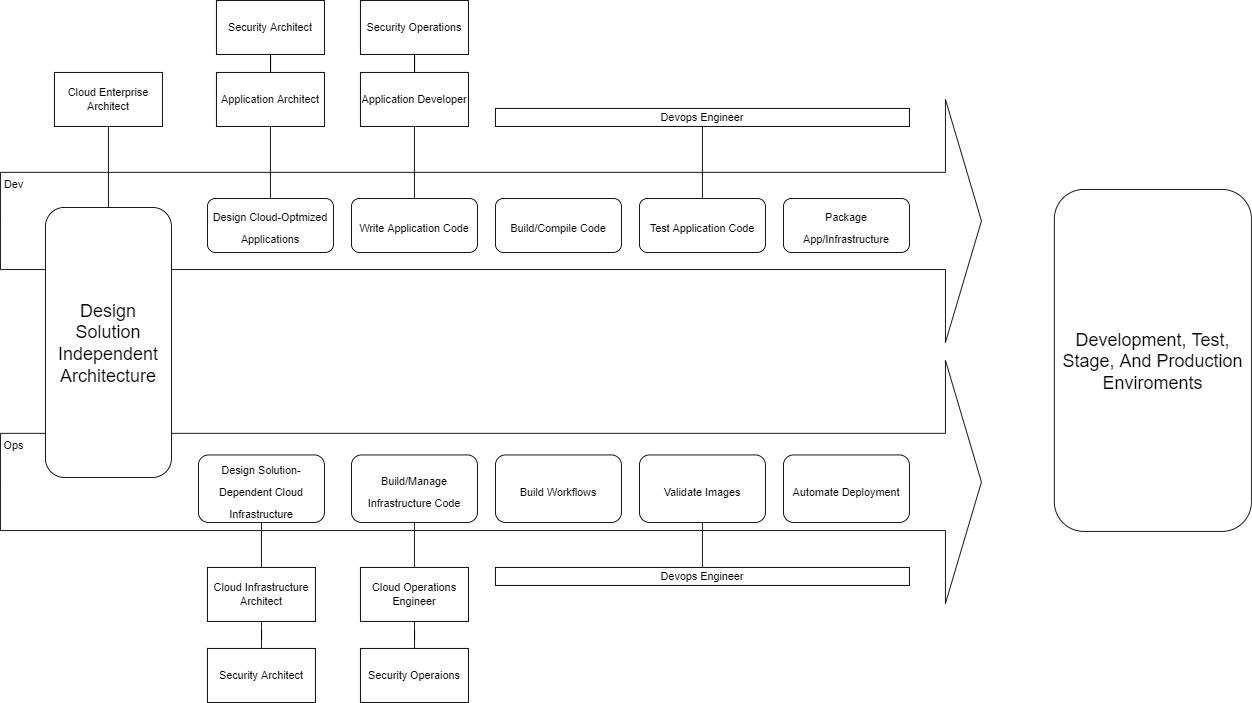

The diagram above was exported from draw.io. Its source (the exported page's mxGraphModel, read from the mxfile embedded in the PNG):
<mxGraphModel dx="1887" dy="2291" grid="1" gridSize="10" guides="1" tooltips="1" connect="1" arrows="1" fold="1" page="1" pageScale="1" pageWidth="827" pageHeight="1169" math="0" shadow="0">
  <root>
    <mxCell id="0" />
    <mxCell id="1" parent="0" />
    <mxCell id="L5_yVCDYhSlhEDdp9dIo-1" value="" style="html=1;shadow=0;dashed=0;align=center;verticalAlign=middle;shape=mxgraph.arrows2.arrow;dy=0.6;dx=40;notch=0;" vertex="1" parent="1">
      <mxGeometry x="10" y="90" width="1090" height="270" as="geometry" />
    </mxCell>
    <mxCell id="L5_yVCDYhSlhEDdp9dIo-19" style="edgeStyle=orthogonalEdgeStyle;rounded=0;orthogonalLoop=1;jettySize=auto;html=1;entryX=0.5;entryY=0;entryDx=0;entryDy=0;fontSize=12;endArrow=none;endFill=0;" edge="1" parent="1" source="L5_yVCDYhSlhEDdp9dIo-4" target="L5_yVCDYhSlhEDdp9dIo-9">
      <mxGeometry relative="1" as="geometry" />
    </mxCell>
    <mxCell id="L5_yVCDYhSlhEDdp9dIo-24" value="" style="edgeStyle=orthogonalEdgeStyle;rounded=0;orthogonalLoop=1;jettySize=auto;html=1;fontSize=12;endArrow=none;endFill=0;" edge="1" parent="1" source="L5_yVCDYhSlhEDdp9dIo-4" target="L5_yVCDYhSlhEDdp9dIo-23">
      <mxGeometry relative="1" as="geometry" />
    </mxCell>
    <mxCell id="L5_yVCDYhSlhEDdp9dIo-4" value="Application Architect" style="rounded=0;whiteSpace=wrap;html=1;" vertex="1" parent="1">
      <mxGeometry x="250" y="60" width="120" height="60" as="geometry" />
    </mxCell>
    <mxCell id="L5_yVCDYhSlhEDdp9dIo-5" value="" style="html=1;shadow=0;dashed=0;align=center;verticalAlign=middle;shape=mxgraph.arrows2.arrow;dy=0.6;dx=40;notch=0;" vertex="1" parent="1">
      <mxGeometry x="10" y="380" width="1090" height="270" as="geometry" />
    </mxCell>
    <mxCell id="L5_yVCDYhSlhEDdp9dIo-6" value="&lt;font style=&quot;font-size: 20px;&quot;&gt;Design Solution Independent Architecture&lt;/font&gt;" style="rounded=1;whiteSpace=wrap;html=1;" vertex="1" parent="1">
      <mxGeometry x="60" y="210" width="140" height="300" as="geometry" />
    </mxCell>
    <mxCell id="L5_yVCDYhSlhEDdp9dIo-7" value="Dev" style="text;html=1;strokeColor=none;fillColor=none;align=center;verticalAlign=middle;whiteSpace=wrap;rounded=0;" vertex="1" parent="1">
      <mxGeometry x="10" y="170" width="30" height="30" as="geometry" />
    </mxCell>
    <mxCell id="L5_yVCDYhSlhEDdp9dIo-8" value="Ops" style="text;html=1;strokeColor=none;fillColor=none;align=center;verticalAlign=middle;whiteSpace=wrap;rounded=0;" vertex="1" parent="1">
      <mxGeometry x="10" y="460" width="30" height="30" as="geometry" />
    </mxCell>
    <mxCell id="L5_yVCDYhSlhEDdp9dIo-9" value="&lt;font style=&quot;font-size: 12px;&quot;&gt;Design Cloud-Optmized Applications&lt;/font&gt;" style="rounded=1;whiteSpace=wrap;html=1;fontSize=20;" vertex="1" parent="1">
      <mxGeometry x="240" y="200" width="140" height="60" as="geometry" />
    </mxCell>
    <mxCell id="L5_yVCDYhSlhEDdp9dIo-10" value="&lt;font style=&quot;font-size: 12px;&quot;&gt;Write Application Code&lt;/font&gt;" style="rounded=1;whiteSpace=wrap;html=1;fontSize=20;" vertex="1" parent="1">
      <mxGeometry x="400" y="200" width="140" height="60" as="geometry" />
    </mxCell>
    <mxCell id="L5_yVCDYhSlhEDdp9dIo-11" value="&lt;font style=&quot;font-size: 12px;&quot;&gt;Build/Compile Code&lt;/font&gt;" style="rounded=1;whiteSpace=wrap;html=1;fontSize=20;" vertex="1" parent="1">
      <mxGeometry x="560" y="200" width="140" height="60" as="geometry" />
    </mxCell>
    <mxCell id="L5_yVCDYhSlhEDdp9dIo-42" style="edgeStyle=orthogonalEdgeStyle;rounded=0;orthogonalLoop=1;jettySize=auto;html=1;exitX=0.5;exitY=0;exitDx=0;exitDy=0;fontSize=12;endArrow=none;endFill=0;" edge="1" parent="1" source="L5_yVCDYhSlhEDdp9dIo-12" target="L5_yVCDYhSlhEDdp9dIo-41">
      <mxGeometry relative="1" as="geometry" />
    </mxCell>
    <mxCell id="L5_yVCDYhSlhEDdp9dIo-12" value="&lt;font style=&quot;font-size: 12px;&quot;&gt;Test Application Code&lt;/font&gt;" style="rounded=1;whiteSpace=wrap;html=1;fontSize=20;" vertex="1" parent="1">
      <mxGeometry x="720" y="200" width="140" height="60" as="geometry" />
    </mxCell>
    <mxCell id="L5_yVCDYhSlhEDdp9dIo-13" value="&lt;font style=&quot;font-size: 12px;&quot;&gt;Package App/Infrastructure&lt;/font&gt;" style="rounded=1;whiteSpace=wrap;html=1;fontSize=20;" vertex="1" parent="1">
      <mxGeometry x="880" y="200" width="140" height="60" as="geometry" />
    </mxCell>
    <mxCell id="L5_yVCDYhSlhEDdp9dIo-30" value="" style="edgeStyle=orthogonalEdgeStyle;rounded=0;orthogonalLoop=1;jettySize=auto;html=1;fontSize=12;endArrow=none;endFill=0;" edge="1" parent="1" source="L5_yVCDYhSlhEDdp9dIo-14" target="L5_yVCDYhSlhEDdp9dIo-29">
      <mxGeometry relative="1" as="geometry" />
    </mxCell>
    <mxCell id="L5_yVCDYhSlhEDdp9dIo-14" value="&lt;font style=&quot;font-size: 12px;&quot;&gt;Design Solution-Dependent Cloud Infrastructure&lt;/font&gt;" style="rounded=1;whiteSpace=wrap;html=1;fontSize=20;" vertex="1" parent="1">
      <mxGeometry x="230" y="485" width="140" height="75" as="geometry" />
    </mxCell>
    <mxCell id="L5_yVCDYhSlhEDdp9dIo-15" value="&lt;font style=&quot;font-size: 12px;&quot;&gt;Build/Manage Infrastructure Code&lt;/font&gt;" style="rounded=1;whiteSpace=wrap;html=1;fontSize=20;" vertex="1" parent="1">
      <mxGeometry x="400" y="485" width="140" height="75" as="geometry" />
    </mxCell>
    <mxCell id="L5_yVCDYhSlhEDdp9dIo-16" value="&lt;font style=&quot;font-size: 12px;&quot;&gt;Build Workflows&lt;/font&gt;" style="rounded=1;whiteSpace=wrap;html=1;fontSize=20;" vertex="1" parent="1">
      <mxGeometry x="560" y="485" width="140" height="75" as="geometry" />
    </mxCell>
    <mxCell id="L5_yVCDYhSlhEDdp9dIo-40" style="edgeStyle=orthogonalEdgeStyle;rounded=0;orthogonalLoop=1;jettySize=auto;html=1;entryX=0.5;entryY=0;entryDx=0;entryDy=0;fontSize=12;endArrow=none;endFill=0;" edge="1" parent="1" source="L5_yVCDYhSlhEDdp9dIo-17" target="L5_yVCDYhSlhEDdp9dIo-39">
      <mxGeometry relative="1" as="geometry" />
    </mxCell>
    <mxCell id="L5_yVCDYhSlhEDdp9dIo-17" value="&lt;font style=&quot;font-size: 12px;&quot;&gt;Validate Images&lt;/font&gt;" style="rounded=1;whiteSpace=wrap;html=1;fontSize=20;" vertex="1" parent="1">
      <mxGeometry x="720" y="485" width="140" height="75" as="geometry" />
    </mxCell>
    <mxCell id="L5_yVCDYhSlhEDdp9dIo-18" value="&lt;font style=&quot;font-size: 12px;&quot;&gt;Automate Deployment&lt;/font&gt;" style="rounded=1;whiteSpace=wrap;html=1;fontSize=20;" vertex="1" parent="1">
      <mxGeometry x="880" y="485" width="140" height="75" as="geometry" />
    </mxCell>
    <mxCell id="L5_yVCDYhSlhEDdp9dIo-21" style="edgeStyle=orthogonalEdgeStyle;rounded=0;orthogonalLoop=1;jettySize=auto;html=1;entryX=0.5;entryY=0;entryDx=0;entryDy=0;fontSize=12;endArrow=none;endFill=0;" edge="1" parent="1" source="L5_yVCDYhSlhEDdp9dIo-20" target="L5_yVCDYhSlhEDdp9dIo-6">
      <mxGeometry relative="1" as="geometry" />
    </mxCell>
    <mxCell id="L5_yVCDYhSlhEDdp9dIo-20" value="Cloud Enterprise Architect" style="rounded=0;whiteSpace=wrap;html=1;" vertex="1" parent="1">
      <mxGeometry x="70" y="60" width="120" height="60" as="geometry" />
    </mxCell>
    <mxCell id="L5_yVCDYhSlhEDdp9dIo-23" value="Security Architect" style="whiteSpace=wrap;html=1;rounded=0;" vertex="1" parent="1">
      <mxGeometry x="250" y="-20" width="120" height="60" as="geometry" />
    </mxCell>
    <mxCell id="L5_yVCDYhSlhEDdp9dIo-32" value="" style="edgeStyle=orthogonalEdgeStyle;rounded=0;orthogonalLoop=1;jettySize=auto;html=1;fontSize=12;endArrow=none;endFill=0;" edge="1" parent="1" source="L5_yVCDYhSlhEDdp9dIo-29" target="L5_yVCDYhSlhEDdp9dIo-31">
      <mxGeometry relative="1" as="geometry" />
    </mxCell>
    <mxCell id="L5_yVCDYhSlhEDdp9dIo-29" value="Cloud Infrastructure Architect" style="rounded=0;whiteSpace=wrap;html=1;fontSize=12;" vertex="1" parent="1">
      <mxGeometry x="240" y="610" width="120" height="60" as="geometry" />
    </mxCell>
    <mxCell id="L5_yVCDYhSlhEDdp9dIo-31" value="Security Architect" style="whiteSpace=wrap;html=1;rounded=0;" vertex="1" parent="1">
      <mxGeometry x="240" y="700" width="120" height="60" as="geometry" />
    </mxCell>
    <mxCell id="L5_yVCDYhSlhEDdp9dIo-35" value="" style="edgeStyle=orthogonalEdgeStyle;rounded=0;orthogonalLoop=1;jettySize=auto;html=1;fontSize=12;endArrow=none;endFill=0;" edge="1" parent="1" target="L5_yVCDYhSlhEDdp9dIo-37">
      <mxGeometry relative="1" as="geometry">
        <mxPoint x="470.0000000000001" y="560" as="sourcePoint" />
      </mxGeometry>
    </mxCell>
    <mxCell id="L5_yVCDYhSlhEDdp9dIo-36" value="" style="edgeStyle=orthogonalEdgeStyle;rounded=0;orthogonalLoop=1;jettySize=auto;html=1;fontSize=12;endArrow=none;endFill=0;" edge="1" parent="1" source="L5_yVCDYhSlhEDdp9dIo-37" target="L5_yVCDYhSlhEDdp9dIo-38">
      <mxGeometry relative="1" as="geometry" />
    </mxCell>
    <mxCell id="L5_yVCDYhSlhEDdp9dIo-37" value="Cloud Operations Engineer" style="rounded=0;whiteSpace=wrap;html=1;fontSize=12;" vertex="1" parent="1">
      <mxGeometry x="410" y="610" width="120" height="60" as="geometry" />
    </mxCell>
    <mxCell id="L5_yVCDYhSlhEDdp9dIo-38" value="Security Operaions" style="whiteSpace=wrap;html=1;rounded=0;" vertex="1" parent="1">
      <mxGeometry x="410" y="700" width="120" height="60" as="geometry" />
    </mxCell>
    <mxCell id="L5_yVCDYhSlhEDdp9dIo-39" value="Devops Engineer" style="rounded=0;whiteSpace=wrap;html=1;fontSize=12;" vertex="1" parent="1">
      <mxGeometry x="560" y="610" width="460" height="20" as="geometry" />
    </mxCell>
    <mxCell id="L5_yVCDYhSlhEDdp9dIo-41" value="Devops Engineer" style="rounded=0;whiteSpace=wrap;html=1;fontSize=12;" vertex="1" parent="1">
      <mxGeometry x="560" y="100" width="460" height="20" as="geometry" />
    </mxCell>
    <mxCell id="L5_yVCDYhSlhEDdp9dIo-45" style="edgeStyle=orthogonalEdgeStyle;rounded=0;orthogonalLoop=1;jettySize=auto;html=1;entryX=0.5;entryY=0;entryDx=0;entryDy=0;fontSize=12;endArrow=none;endFill=0;" edge="1" parent="1" source="L5_yVCDYhSlhEDdp9dIo-47">
      <mxGeometry relative="1" as="geometry">
        <mxPoint x="470" y="200" as="targetPoint" />
      </mxGeometry>
    </mxCell>
    <mxCell id="L5_yVCDYhSlhEDdp9dIo-46" value="" style="edgeStyle=orthogonalEdgeStyle;rounded=0;orthogonalLoop=1;jettySize=auto;html=1;fontSize=12;endArrow=none;endFill=0;" edge="1" parent="1" source="L5_yVCDYhSlhEDdp9dIo-47" target="L5_yVCDYhSlhEDdp9dIo-48">
      <mxGeometry relative="1" as="geometry" />
    </mxCell>
    <mxCell id="L5_yVCDYhSlhEDdp9dIo-47" value="Application Developer" style="rounded=0;whiteSpace=wrap;html=1;" vertex="1" parent="1">
      <mxGeometry x="410" y="60" width="120" height="60" as="geometry" />
    </mxCell>
    <mxCell id="L5_yVCDYhSlhEDdp9dIo-48" value="Security Operations" style="whiteSpace=wrap;html=1;rounded=0;" vertex="1" parent="1">
      <mxGeometry x="410" y="-20" width="120" height="60" as="geometry" />
    </mxCell>
    <mxCell id="L5_yVCDYhSlhEDdp9dIo-49" value="&lt;font style=&quot;font-size: 20px;&quot;&gt;Development, Test, Stage, And Production Enviroments&lt;/font&gt;" style="rounded=1;whiteSpace=wrap;html=1;fontSize=12;" vertex="1" parent="1">
      <mxGeometry x="1181" y="190" width="219" height="380" as="geometry" />
    </mxCell>
  </root>
</mxGraphModel>